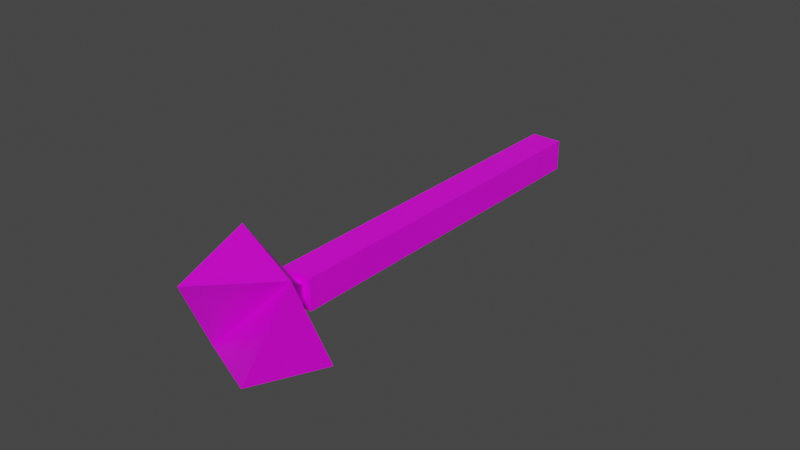 # Source: witch_weapon.blend  (saved by Blender 2.83.19; exported with 4.5.12 LTS)
import bpy
from mathutils import Matrix  # noqa: F401  (used for matrix-valued properties, if any)

bpy.ops.wm.read_factory_settings(use_empty=True)
scene = bpy.context.scene
scene.name = 'Scene'

# ---- collections
col_collection = bpy.data.collections.new('Collection'); scene.collection.children.link(col_collection)

# ---- images (referenced by path relative to the original .blend; pixels are not part of the script)
import os
ASSET_DIR = os.environ.get("B2B_ASSET_DIR", "")  # directory of the original .blend (textures are referenced by path, not embedded)
HERE = os.path.dirname(os.path.abspath(__file__))  # packed textures are extracted next to this script under _unpacked/

def load_image(name, relpath, width, height, colorspace="sRGB"):
    """Load a texture the original file referenced (path relative to the .blend, or extracted next to this script)."""
    p = next((c for c in (os.path.join(HERE, relpath), os.path.join(ASSET_DIR, relpath)) if relpath and os.path.exists(c)), "")
    if p:
        img = bpy.data.images.load(p, check_existing=True)
        img.name = name
    else:  # same state as the original file: an image datablock whose file is absent (Cycles renders it pink)
        img = bpy.data.images.new(name, width, height)
        img.source = "FILE"
        img.filepath = "//" + (relpath or name)
    img.colorspace_settings.name = colorspace
    return img
img_pallete_png = load_image('pallete.png', 'pallete.png', 1024, 1024, 'sRGB')

# ---- materials (node trees are filled in below, after node groups)
mat_material_004 = bpy.data.materials.new('Material.004')
mat_material_004.alpha_threshold = 0.0
mat_material_004.use_transparent_shadow = False
mat_material_004.line_color = (0.0, 0.0, 0.0, 1.0)

# ---- material node trees
mat_material_004.use_nodes = True; mat_material_004.node_tree.nodes.clear()
_N = mat_material_004.node_tree.nodes; _L = mat_material_004.node_tree.links
n0 = _N.new('ShaderNodeOutputMaterial'); n0.name = 'Material Output'; n0.location = (300, 300)
n1 = _N.new('ShaderNodeBsdfPrincipled'); n1.name = 'Principled BSDF'; n1.location = (10, 300)
n1.distribution = 'GGX'
n1.subsurface_method = 'BURLEY'
n1.inputs[2].default_value = 0.4
n1.inputs[3].default_value = 1.45
n1.inputs[27].default_value = (0.0, 0.0, 0.0, 1.0)
n1.inputs[28].default_value = 1.0
n2 = _N.new('ShaderNodeTexImage'); n2.name = 'Image Texture'; n2.location = (-280, 280)
n2.image = img_pallete_png
_L.new(n1.outputs[0], n0.inputs[0])
_L.new(n2.outputs[0], n1.inputs[0])
n0.is_active_output = True

# ---- world
world_world = bpy.data.worlds.new('World'); scene.world = world_world
world_world.use_nodes = True; world_world.node_tree.nodes.clear()
_N = world_world.node_tree.nodes; _L = world_world.node_tree.links
n0 = _N.new('ShaderNodeOutputWorld'); n0.name = 'World Output'; n0.location = (300, 300)
n1 = _N.new('ShaderNodeBackground'); n1.name = 'Background'; n1.location = (10, 300)
n1.inputs[0].default_value = (0.05088, 0.05088, 0.05088, 1.0)
_L.new(n1.outputs[0], n0.inputs[0])
n0.is_active_output = True
world_world.color = (0.05088, 0.05088, 0.05088)
world_world.use_sun_shadow = False
world_world.sun_shadow_jitter_overblur = 0.0

# ---- meshes
me_cube_004 = bpy.data.meshes.new('Cube.004')
me_cube_004.from_pydata([(0.1381, -1.729, 0.8481), (0.1381, 1.385, -0.2854), (0.1381, -1.824, 0.5886), (0.1381, 1.29, -0.5449), (-0.1381, -1.729, 0.8481), (-0.1381, 1.385, -0.2854), (-0.1381, -1.824, 0.5886), (-0.1381, 1.29, -0.5449), (0.06904, -1.753, 0.7832), (0.06904, -1.8, 0.6534), (-0.06904, -1.753, 0.7832), (-0.06904, -1.8, 0.6534), (0.125, -1.822, 0.868), (0.125, -1.908, 0.633), (-0.125, -1.822, 0.868), (-0.125, -1.908, 0.633), (0.4375, -2.07, 1.291), (0.4375, -2.014, 0.3394), (-0.4375, -1.715, 1.162), (-0.4375, -2.369, 0.4684), (0.2911, -2.674, 0.735), (-0.2911, -2.474, 1.282)], [], [(0, 4, 10, 8), (3, 2, 6, 7), (7, 6, 4, 5), (5, 1, 3, 7), (1, 0, 2, 3), (5, 4, 0, 1), (11, 9, 13, 15), (6, 2, 9, 11), (4, 6, 11, 10), (2, 0, 8, 9), (12, 14, 18, 16), (8, 10, 14, 12), (9, 8, 12, 13), (10, 11, 15, 14), (18, 19, 21), (13, 12, 16, 17), (14, 15, 19, 18), (15, 13, 17, 19), (19, 20, 16), (19, 17, 20), (16, 18, 21), (17, 16, 20), (16, 21, 19)])
_uv = me_cube_004.uv_layers.new(name='UVMap')
_uv.uv.foreach_set('vector', [0.8874, 0.1709, 0.8874, 0.1709, 0.8874, 0.1709, 0.8874, 0.1709, 0.8874, 0.1709, 0.8874, 0.1709, 0.8874, 0.1709, 0.8874, 0.1709, 0.8874, 0.1709, 0.8874, 0.1709, 0.8874, 0.1709, 0.8874, 0.1709, 0.8874, 0.1709, 0.8874, 0.1709, 0.8874, 0.1709, 0.8874, 0.1709, 0.8874, 0.1709, 0.8874, 0.1709, 0.8874, 0.1709, 0.8874, 0.1709, 0.8874, 0.1709, 0.8874, 0.1709, 0.8874, 0.1709, 0.8874, 0.1709, 0.1792, 0.244, 0.1792, 0.244, 0.1792, 0.244, 0.1792, 0.244, 0.8874, 0.1709, 0.8874, 0.1709, 0.8874, 0.1709, 0.8874, 0.1709, 0.8874, 0.1709, 0.8874, 0.1709, 0.8874, 0.1709, 0.8874, 0.1709, 0.8874, 0.1709, 0.8874, 0.1709, 0.8874, 0.1709, 0.8874, 0.1709, 0.1792, 0.244, 0.1792, 0.244, 0.1792, 0.244, 0.1792, 0.244, 0.1792, 0.244, 0.1792, 0.244, 0.1792, 0.244, 0.1792, 0.244, 0.1792, 0.244, 0.1792, 0.244, 0.1792, 0.244, 0.1792, 0.244, 0.1792, 0.244, 0.1792, 0.244, 0.1792, 0.244, 0.1792, 0.244, 0.1792, 0.244, 0.1792, 0.244, 0.1792, 0.244, 0.1792, 0.244, 0.1792, 0.244, 0.1792, 0.244, 0.1792, 0.244, 0.1792, 0.244, 0.1792, 0.244, 0.1792, 0.244, 0.1792, 0.244, 0.1792, 0.244, 0.1792, 0.244, 0.1792, 0.244, 0.1792, 0.244, 0.1792, 0.244, 0.1792, 0.244, 0.1792, 0.244, 0.1792, 0.244, 0.1792, 0.244, 0.1792, 0.244, 0.1792, 0.244, 0.1792, 0.244, 0.1792, 0.244, 0.1792, 0.244, 0.1792, 0.244, 0.1792, 0.244, 0.1792, 0.244, 0.1792, 0.244, 0.1792, 0.244])
me_cube_004.materials.append(mat_material_004)
me_cube_004.use_remesh_preserve_volume = False
me_cube_004.use_remesh_preserve_attributes = False
me_cube_004.use_mirror_vertex_groups = False
me_cube_004.update()

# ---- objects
ob_witch_weapon = bpy.data.objects.new('witch_weapon', me_cube_004)

# ---- transforms, parenting, visibility, modifiers, constraints
ob_witch_weapon.location = (-2.22e-16, 0.0, 0.0)
ob_witch_weapon.rotation_euler = (0.3491, -0.0, 0.0)
ob_witch_weapon.scale = (0.8095, 0.8095, 0.8095)
ob_witch_weapon.lock_rotations_4d = False
ob_witch_weapon.empty_display_type = 'ARROWS'
ob_witch_weapon.lineart.crease_threshold = 0.0

# ---- collection membership
col_collection.objects.link(ob_witch_weapon)

# ---- scene / render settings (as saved in the file)
scene.frame_start = 1; scene.frame_end = 250; scene.frame_set(1)
scene.render.engine = 'BLENDER_EEVEE_NEXT'
scene.cycles.use_denoising = False
scene.cycles.samples = 128
scene.cycles.sampling_pattern = 'TABULATED_SOBOL'
scene.cycles.use_adaptive_sampling = False
scene.cycles.use_light_tree = False
scene.view_settings.view_transform = 'Filmic'
bpy.context.view_layer.update()

# ---- added for rendering (the .blend has no active camera and no usable light): camera, sun
cam_auto = bpy.data.cameras.new('AutoCamera')
cam_auto.lens = 50.0
cam_auto.sensor_width = 36.0
cam_auto.clip_end = 1000.0
ob_auto_camera = bpy.data.objects.new('AutoCamera', cam_auto)
scene.collection.objects.link(ob_auto_camera)
ob_auto_camera.location = (4.11497, -5.53134, 3.39726)
ob_auto_camera.rotation_euler = (1.09748, -7.21219e-08, 0.694738)
scene.camera = ob_auto_camera
light_auto_sun = bpy.data.lights.new('AutoSun', 'SUN')
light_auto_sun.energy = 3.0
light_auto_sun.angle = 0.0523599
ob_auto_sun = bpy.data.objects.new('AutoSun', light_auto_sun)
scene.collection.objects.link(ob_auto_sun)
ob_auto_sun.rotation_euler = (0.872665, 0.174533, 0.523599)
bpy.context.view_layer.update()

